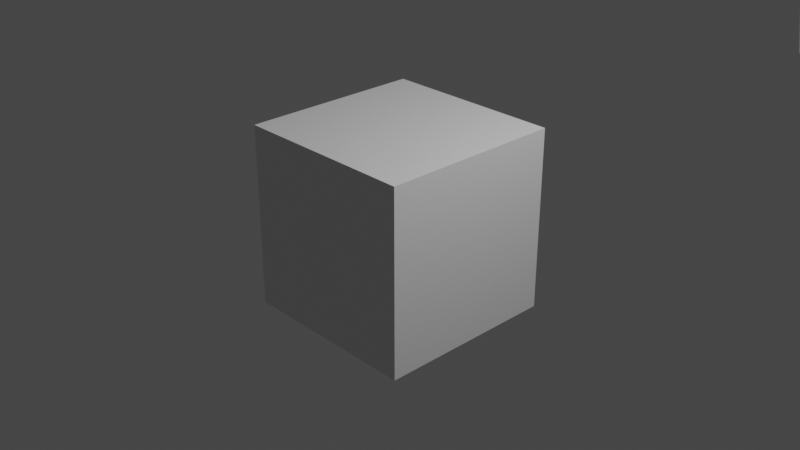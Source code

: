 # Source: blenderCode.blend  (saved by Blender 2.93.21; exported with 4.5.12 LTS)
import bpy
from mathutils import Matrix  # noqa: F401  (used for matrix-valued properties, if any)

bpy.ops.wm.read_factory_settings(use_empty=True)
scene = bpy.context.scene
scene.name = 'Scene'

# ---- collections
col_collection = bpy.data.collections.new('Collection'); scene.collection.children.link(col_collection)

# ---- materials (node trees are filled in below, after node groups)
mat_material = bpy.data.materials.new('Material')
mat_material.alpha_threshold = 0.0
mat_material.use_transparent_shadow = False
mat_material.line_color = (0.0, 0.0, 0.0, 1.0)

# ---- material node trees
mat_material.use_nodes = True; mat_material.node_tree.nodes.clear()
_N = mat_material.node_tree.nodes; _L = mat_material.node_tree.links
n0 = _N.new('ShaderNodeOutputMaterial'); n0.name = 'Material Output'; n0.location = (300, 300)
n1 = _N.new('ShaderNodeBsdfPrincipled'); n1.name = 'Principled BSDF'; n1.location = (10, 300)
n1.distribution = 'GGX'
n1.subsurface_method = 'BURLEY'
n1.inputs[2].default_value = 0.4
n1.inputs[3].default_value = 1.45
n1.inputs[27].default_value = (0.0, 0.0, 0.0, 1.0)
n1.inputs[28].default_value = 1.0
_L.new(n1.outputs[0], n0.inputs[0])
n0.is_active_output = True

# ---- world
world_world = bpy.data.worlds.new('World'); scene.world = world_world
world_world.use_nodes = True; world_world.node_tree.nodes.clear()
_N = world_world.node_tree.nodes; _L = world_world.node_tree.links
n0 = _N.new('ShaderNodeOutputWorld'); n0.name = 'World Output'; n0.location = (300, 300)
n1 = _N.new('ShaderNodeBackground'); n1.name = 'Background'; n1.location = (10, 300)
n1.inputs[0].default_value = (0.05088, 0.05088, 0.05088, 1.0)
_L.new(n1.outputs[0], n0.inputs[0])
n0.is_active_output = True
world_world.color = (0.05088, 0.05088, 0.05088)
world_world.use_sun_shadow = False
world_world.sun_shadow_jitter_overblur = 0.0

# ---- cameras
cam_camera = bpy.data.cameras.new('Camera')
cam_camera.clip_end = 100.0
cam_camera.ortho_scale = 7.314

# ---- lights
light_light = bpy.data.lights.new('Light', 'POINT')
light_light.transmission_factor = 0.0
light_light.energy = 1000.0
light_light.shadow_soft_size = 0.1
light_light.shadow_maximum_resolution = 0.006
light_light.use_absolute_resolution = True

# ---- meshes
me_cube = bpy.data.meshes.new('Cube')
me_cube.from_pydata([(1.0, 1.0, 1.0), (1.0, 1.0, -1.0), (1.0, -1.0, 1.0), (1.0, -1.0, -1.0), (-1.0, 1.0, 1.0), (-1.0, 1.0, -1.0), (-1.0, -1.0, 1.0), (-1.0, -1.0, -1.0)], [], [(0, 4, 6, 2), (3, 2, 6, 7), (7, 6, 4, 5), (5, 1, 3, 7), (1, 0, 2, 3), (5, 4, 0, 1)])
_uv = me_cube.uv_layers.new(name='UVMap')
_uv.uv.foreach_set('vector', [0.625, 0.5, 0.875, 0.5, 0.875, 0.75, 0.625, 0.75, 0.375, 0.75, 0.625, 0.75, 0.625, 1.0, 0.375, 1.0, 0.375, 0.0, 0.625, 0.0, 0.625, 0.25, 0.375, 0.25, 0.125, 0.5, 0.375, 0.5, 0.375, 0.75, 0.125, 0.75, 0.375, 0.5, 0.625, 0.5, 0.625, 0.75, 0.375, 0.75, 0.375, 0.25, 0.625, 0.25, 0.625, 0.5, 0.375, 0.5])
me_cube.materials.append(mat_material)
me_cube.use_remesh_preserve_volume = False
me_cube.use_remesh_preserve_attributes = False
me_cube.use_mirror_vertex_groups = False
me_cube.update()
me_cube_001 = bpy.data.meshes.new('Cube.001')
me_cube_001.from_pydata([(-1.0, -1.0, -1.0), (-1.0, -1.0, 1.0), (-1.0, 1.0, -1.0), (-1.0, 1.0, 1.0), (1.0, -1.0, -1.0), (1.0, -1.0, 1.0), (1.0, 1.0, -1.0), (1.0, 1.0, 1.0)], [], [(0, 1, 3, 2), (2, 3, 7, 6), (6, 7, 5, 4), (4, 5, 1, 0), (2, 6, 4, 0), (7, 3, 1, 5)])
_uv = me_cube_001.uv_layers.new(name='UVMap')
_uv.uv.foreach_set('vector', [0.375, 0.0, 0.625, 0.0, 0.625, 0.25, 0.375, 0.25, 0.375, 0.25, 0.625, 0.25, 0.625, 0.5, 0.375, 0.5, 0.375, 0.5, 0.625, 0.5, 0.625, 0.75, 0.375, 0.75, 0.375, 0.75, 0.625, 0.75, 0.625, 1.0, 0.375, 1.0, 0.125, 0.5, 0.375, 0.5, 0.375, 0.75, 0.125, 0.75, 0.625, 0.5, 0.875, 0.5, 0.875, 0.75, 0.625, 0.75])
me_cube_001.use_remesh_fix_poles = True
me_cube_001.use_remesh_preserve_attributes = False
me_cube_001.update()

# ---- objects
ob_cube = bpy.data.objects.new('Cube', me_cube)
ob_light = bpy.data.objects.new('Light', light_light)
ob_camera = bpy.data.objects.new('Camera', cam_camera)
ob_cube_001 = bpy.data.objects.new('Cube.001', me_cube_001)
ob_empty = bpy.data.objects.new('Empty', None)
ob_empty_001 = bpy.data.objects.new('Empty.001', None)
ob_empty_002 = bpy.data.objects.new('Empty.002', None)
ob_empty_003 = bpy.data.objects.new('Empty.003', None)
ob_empty_004 = bpy.data.objects.new('Empty.004', None)
ob_empty_005 = bpy.data.objects.new('Empty.005', None)
ob_empty_006 = bpy.data.objects.new('Empty.006', None)
ob_empty_007 = bpy.data.objects.new('Empty.007', None)

# ---- transforms, parenting, visibility, modifiers, constraints
ob_cube.location = (0.0, 0.0, 0.0)
ob_cube.lock_rotations_4d = False
ob_cube.empty_display_type = 'ARROWS'
ob_cube.lineart.crease_threshold = 0.0
ob_light.location = (4.076, 1.005, 5.904)
ob_light.rotation_euler = (0.6503, 0.05522, 1.866)
ob_light.lock_rotations_4d = False
ob_light.empty_display_type = 'ARROWS'
ob_light.color = (0.0, 0.0, 0.0, 0.0)
ob_light.lineart.crease_threshold = 0.0
ob_camera.location = (7.359, -6.926, 4.958)
ob_camera.rotation_euler = (1.109, 0.0, 0.8149)
ob_camera.lock_rotations_4d = False
ob_camera.empty_display_type = 'ARROWS'
ob_camera.color = (0.0, 0.0, 0.0, 0.0)
ob_camera.display_type = 'WIRE'
ob_camera.lineart.crease_threshold = 0.0
ob_cube_001.parent = ob_empty_007
ob_cube_001.location = (1.0, 1.0, 1.0)
ob_empty.location = (0.0, 0.0, 0.0)
ob_empty.rotation_euler = (-1.571, 0.0, 0.0)
ob_empty_001.parent = ob_empty
ob_empty_001.location = (0.0, 0.0, 2.0)
ob_empty_001.rotation_euler = (-1.571, 0.0, 0.0)
ob_empty_002.parent = ob_empty_001
ob_empty_002.matrix_parent_inverse = Matrix(((1.0, -0.0, 0.0, -0.0), (-0.0, 1.0, -0.0, 0.0), (0.0, -0.0, 1.0, -2.0), (-0.0, 0.0, -0.0, 1.0)))
ob_empty_002.location = (0.0, -2.0, 2.0)
ob_empty_002.rotation_euler = (-1.571, 0.0, 0.0)
ob_empty_003.parent = ob_empty_002
ob_empty_003.matrix_parent_inverse = Matrix(((1.0, -0.0, 0.0, -0.0), (-0.0, 1.0, -0.0, 2.0), (0.0, -0.0, 1.0, -2.0), (-0.0, 0.0, -0.0, 1.0)))
ob_empty_003.location = (0.0, -2.0, 0.0)
ob_empty_003.rotation_euler = (-1.571, 0.0, 0.0)
ob_empty_004.parent = ob_empty_003
ob_empty_004.matrix_parent_inverse = Matrix(((1.0, -0.0, 0.0, -0.0), (-0.0, 1.0, -0.0, 2.0), (0.0, -0.0, 1.0, -0.0), (-0.0, 0.0, -0.0, 1.0)))
ob_empty_004.location = (0.0, 0.0, 0.0)
ob_empty_004.rotation_euler = (-1.295, 0.0, 0.0)
ob_empty_005.parent = ob_empty_004
ob_empty_005.location = (0.0, 0.0, 2.0)
ob_empty_006.parent = ob_empty_005
ob_empty_006.matrix_parent_inverse = Matrix(((1.0, -0.0, 0.0, -0.0), (-0.0, 1.0, -0.0, 0.0), (0.0, -0.0, 1.0, -2.0), (-0.0, 0.0, -0.0, 1.0)))
ob_empty_006.location = (0.0, -2.0, 2.0)
ob_empty_007.parent = ob_empty_006
ob_empty_007.matrix_parent_inverse = Matrix(((1.0, -0.0, 0.0, -0.0), (-0.0, 1.0, -0.0, 2.0), (0.0, -0.0, 1.0, -2.0), (-0.0, 0.0, -0.0, 1.0)))
ob_empty_007.location = (0.0, -2.0, 0.0)

# ---- collection membership
col_collection.objects.link(ob_cube)
col_collection.objects.link(ob_light)
col_collection.objects.link(ob_camera)
col_collection.objects.link(ob_cube_001)
col_collection.objects.link(ob_empty)
col_collection.objects.link(ob_empty_001)
col_collection.objects.link(ob_empty_002)
col_collection.objects.link(ob_empty_003)
col_collection.objects.link(ob_empty_004)
col_collection.objects.link(ob_empty_005)
col_collection.objects.link(ob_empty_006)
col_collection.objects.link(ob_empty_007)

# ---- scene / render settings (as saved in the file)
scene.camera = ob_camera
scene.frame_start = 1; scene.frame_end = 250; scene.frame_set(72)
scene.render.engine = 'BLENDER_EEVEE_NEXT'
scene.cycles.use_denoising = False
scene.cycles.samples = 128
scene.cycles.sampling_pattern = 'TABULATED_SOBOL'
scene.cycles.use_adaptive_sampling = False
scene.cycles.use_light_tree = False
scene.view_settings.view_transform = 'Filmic'
bpy.context.view_layer.update()
